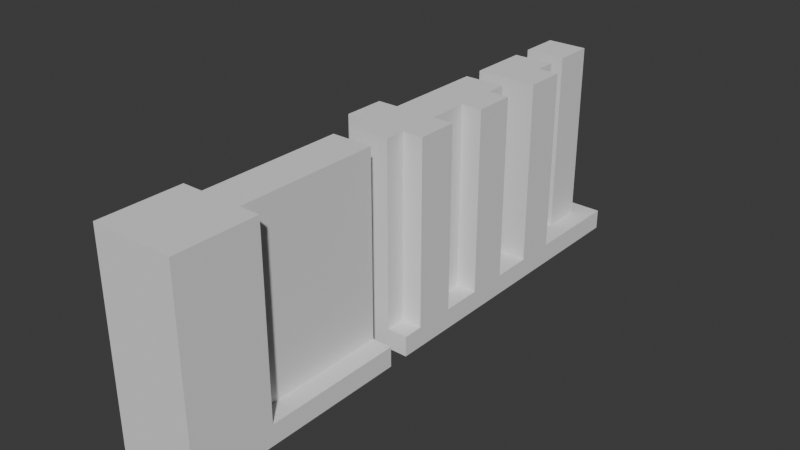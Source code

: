 # Source: walls_001.blend  (saved by Blender 5.1.29; exported with 4.5.12 LTS)
import bpy
from mathutils import Matrix  # noqa: F401  (used for matrix-valued properties, if any)

bpy.ops.wm.read_factory_settings(use_empty=True)
scene = bpy.context.scene
scene.name = 'Scene'

# ---- collections
col_collection = bpy.data.collections.new('Collection'); scene.collection.children.link(col_collection)

# ---- world
world_world = bpy.data.worlds.new('World'); scene.world = world_world
world_world.use_nodes = True; world_world.node_tree.nodes.clear()
_N = world_world.node_tree.nodes; _L = world_world.node_tree.links
n0 = _N.new('ShaderNodeOutputWorld'); n0.name = 'World Output'; n0.location = (200, 100)
n1 = _N.new('ShaderNodeBackground'); n1.name = 'Background'; n1.location = (-200, 100)
n1.inputs[0].default_value = (0.05088, 0.05088, 0.05088, 1.0)
_L.new(n1.outputs[0], n0.inputs[0])
n0.is_active_output = True
world_world.color = (0.05088, 0.05088, 0.05088)
world_world.sun_shadow_jitter_overblur = 0.0

# ---- meshes
me_cube_001 = bpy.data.meshes.new('Cube.001')
me_cube_001.from_pydata([(-0.5, -0.5, -0.5), (-0.5, -0.5, 2.0), (-0.5, 0.5, -0.5), (-0.5, 0.5, 2.0), (0.5, -0.5, -0.5), (0.5, -0.5, 2.0), (0.5, 0.5, -0.5), (0.5, 0.5, 2.0)], [], [(0, 1, 3, 2), (2, 3, 7, 6), (6, 7, 5, 4), (4, 5, 1, 0), (2, 6, 4, 0), (7, 3, 1, 5)])
_uv = me_cube_001.uv_layers.new(name='UVMap')
_uv.uv.foreach_set('vector', [0.375, 0.0, 0.625, 0.0, 0.625, 0.25, 0.375, 0.25, 0.375, 0.25, 0.625, 0.25, 0.625, 0.5, 0.375, 0.5, 0.375, 0.5, 0.625, 0.5, 0.625, 0.75, 0.375, 0.75, 0.375, 0.75, 0.625, 0.75, 0.625, 1.0, 0.375, 1.0, 0.125, 0.5, 0.375, 0.5, 0.375, 0.75, 0.125, 0.75, 0.625, 0.5, 0.875, 0.5, 0.875, 0.75, 0.625, 0.75])
me_cube_001.update()
me_cube_002 = bpy.data.meshes.new('Cube.002')
me_cube_002.from_pydata([(-0.25, -0.5, -0.5), (-0.25, -0.5, 2.0), (-0.25, 0.25, -0.5), (-0.25, 0.25, 2.0), (0.25, -0.5, -0.5), (0.25, -0.5, 2.0), (0.25, 0.25, -0.5), (0.25, 0.25, 2.0), (-0.25, -0.5, -0.25), (-0.25, 0.25, -0.25), (0.25, 0.25, -0.25), (0.25, -0.5, -0.25), (-0.5, 0.25, -0.5), (-0.5, -0.5, -0.5), (-0.5, 0.25, -0.25), (-0.5, -0.5, -0.25), (0.5, 0.25, -0.25), (0.5, 0.25, -0.5), (0.5, -0.5, -0.5), (0.5, -0.5, -0.25)], [], [(8, 1, 3, 9), (9, 3, 7, 10), (10, 7, 5, 11), (11, 5, 1, 8), (2, 6, 4, 0), (7, 3, 1, 5), (4, 11, 8, 0), (6, 10, 16, 17), (2, 9, 10, 6), (2, 0, 13, 12), (13, 15, 14, 12), (9, 2, 12, 14), (0, 8, 15, 13), (8, 9, 14, 15), (17, 16, 19, 18), (10, 11, 19, 16), (11, 4, 18, 19), (4, 6, 17, 18)])
_uv = me_cube_002.uv_layers.new(name='UVMap')
_uv.uv.foreach_set('vector', [0.249, 0.499, 0.249, 0.001001, 0.001001, 0.001001, 0.001001, 0.499, 0.001001, 0.749, 0.499, 0.749, 0.499, 0.501, 0.001001, 0.501, 0.499, 0.499, 0.499, 0.001001, 0.251, 0.001001, 0.251, 0.499, 0.001001, 0.999, 0.499, 0.999, 0.499, 0.751, 0.001001, 0.751, 0.749, 0.001001, 0.501, 0.001001, 0.501, 0.249, 0.749, 0.249, 0.749, 0.251, 0.501, 0.251, 0.501, 0.499, 0.749, 0.499, 0.624, 0.501, 0.501, 0.501, 0.501, 0.749, 0.624, 0.749, 0.874, 0.751, 0.751, 0.751, 0.751, 0.874, 0.874, 0.874, 0.874, 0.624, 0.874, 0.501, 0.626, 0.501, 0.626, 0.624, 0.874, 0.249, 0.874, 0.001001, 0.751, 0.001001, 0.751, 0.249, 0.749, 0.874, 0.749, 0.751, 0.501, 0.751, 0.501, 0.874, 0.999, 0.251, 0.876, 0.251, 0.876, 0.374, 0.999, 0.374, 0.999, 0.376, 0.876, 0.376, 0.876, 0.499, 0.999, 0.499, 0.874, 0.499, 0.874, 0.251, 0.751, 0.251, 0.751, 0.499, 0.874, 0.749, 0.874, 0.626, 0.626, 0.626, 0.626, 0.749, 0.999, 0.249, 0.999, 0.001001, 0.876, 0.001001, 0.876, 0.249, 0.999, 0.501, 0.876, 0.501, 0.876, 0.624, 0.999, 0.624, 0.501, 0.999, 0.749, 0.999, 0.749, 0.876, 0.501, 0.876])
me_cube_002.update()
me_cube_003 = bpy.data.meshes.new('Cube.003')
me_cube_003.from_pydata([(-0.25, -0.5, -0.5), (-0.25, -0.5, 2.0), (-0.25, 0.5, -0.5), (-0.25, 0.5, 2.0), (0.25, -0.5, -0.5), (0.25, -0.5, 2.0), (0.25, 0.5, -0.5), (0.25, 0.5, 2.0), (-0.25, -0.5, -0.25), (-0.25, 0.5, -0.25), (0.25, 0.5, -0.25), (0.25, -0.5, -0.25), (-0.5, 0.5, -0.5), (-0.5, -0.5, -0.5), (-0.5, 0.5, -0.25), (-0.5, -0.5, -0.25), (0.5, 0.5, -0.25), (0.5, 0.5, -0.5), (0.5, -0.5, -0.5), (0.5, -0.5, -0.25)], [], [(8, 1, 3, 9), (9, 3, 7, 10), (10, 7, 5, 11), (11, 5, 1, 8), (2, 6, 4, 0), (7, 3, 1, 5), (4, 11, 8, 0), (6, 10, 16, 17), (2, 9, 10, 6), (2, 0, 13, 12), (13, 15, 14, 12), (9, 2, 12, 14), (0, 8, 15, 13), (8, 9, 14, 15), (17, 16, 19, 18), (10, 11, 19, 16), (11, 4, 18, 19), (4, 6, 17, 18)])
_uv = me_cube_003.uv_layers.new(name='UVMap')
_uv.uv.foreach_set('vector', [0.2847, 0.5704, 0.2847, 0.001001, 0.001001, 0.001001, 0.001001, 0.5704, 0.001001, 0.7133, 0.5704, 0.7133, 0.5704, 0.5724, 0.001001, 0.5724, 0.5704, 0.5704, 0.5704, 0.001001, 0.2867, 0.001001, 0.2867, 0.5704, 0.001001, 0.8561, 0.5704, 0.8561, 0.5704, 0.7153, 0.001001, 0.7153, 0.7133, 0.001001, 0.5724, 0.001001, 0.5724, 0.2847, 0.7133, 0.2847, 0.8561, 0.4276, 0.8561, 0.2867, 0.5724, 0.2867, 0.5724, 0.4276, 0.999, 0.001001, 0.8581, 0.001001, 0.8581, 0.1419, 0.999, 0.1419, 0.999, 0.1439, 0.8581, 0.1439, 0.8581, 0.2847, 0.999, 0.2847, 0.999, 0.2867, 0.8581, 0.2867, 0.8581, 0.4276, 0.999, 0.4276, 0.7133, 0.7133, 0.7133, 0.4296, 0.5724, 0.4296, 0.5724, 0.7133, 0.8561, 0.8561, 0.8561, 0.7153, 0.5724, 0.7153, 0.5724, 0.8561, 0.999, 0.4296, 0.8581, 0.4296, 0.8581, 0.5704, 0.999, 0.5704, 0.999, 0.5724, 0.8581, 0.5724, 0.8581, 0.7133, 0.999, 0.7133, 0.8561, 0.2847, 0.8561, 0.001001, 0.7153, 0.001001, 0.7153, 0.2847, 0.2847, 0.999, 0.2847, 0.8581, 0.001001, 0.8581, 0.001001, 0.999, 0.8561, 0.7133, 0.8561, 0.4296, 0.7153, 0.4296, 0.7153, 0.7133, 0.7133, 0.8581, 0.5724, 0.8581, 0.5724, 0.999, 0.7133, 0.999, 0.2867, 0.999, 0.5704, 0.999, 0.5704, 0.8581, 0.2867, 0.8581])
me_cube_003.update()
me_cube_005 = bpy.data.meshes.new('Cube.005')
me_cube_005.from_pydata([(-0.25, -0.5, 2.0), (-0.25, 0.5, 2.0), (0.25, -0.5, 2.0), (0.25, 0.5, 2.0), (-0.25, -0.5, -0.25), (-0.25, 0.5, -0.25), (0.25, 0.5, -0.25), (0.25, -0.5, -0.25), (-0.5, 0.5, -0.5), (-0.5, -0.5, -0.5), (-0.5, 0.5, -0.25), (-0.5, -0.5, -0.25), (0.5, 0.5, -0.25), (0.5, 0.5, -0.5), (0.5, -0.5, -0.5), (0.5, -0.5, -0.25), (0.25, -0.25, 2.0), (0.25, -0.25, -0.25), (0.5, -0.25, -0.25), (0.25, 0.25, 2.0), (0.25, 0.25, -0.25), (0.5, 0.25, -0.25), (0.5, 0.25, 2.0), (0.5, -0.25, 2.0)], [], [(5, 1, 3, 6), (17, 16, 2, 7), (7, 2, 0, 4), (8, 10, 12, 13), (17, 7, 15, 18), (9, 14, 15, 11), (19, 16, 23, 22), (6, 3, 19, 20), (1, 0, 2, 3), (13, 12, 15, 14), (6, 20, 21, 12), (9, 8, 13, 14), (10, 8, 9, 11), (10, 11, 4, 5), (4, 0, 1, 5), (21, 22, 23, 18), (20, 19, 22, 21), (17, 20, 21, 18), (16, 17, 18, 23)])
_uv = me_cube_005.uv_layers.new(name='UVMap')
_uv.uv.foreach_set('vector', [0.374, 0.499, 0.374, 0.001001, 0.251, 0.001001, 0.251, 0.499, 0.001001, 0.624, 0.499, 0.624, 0.499, 0.501, 0.001001, 0.501, 0.499, 0.499, 0.499, 0.001001, 0.376, 0.001001, 0.376, 0.499, 0.874, 0.374, 0.874, 0.251, 0.626, 0.251, 0.626, 0.374, 0.874, 0.751, 0.751, 0.751, 0.751, 0.874, 0.874, 0.874, 0.749, 0.624, 0.749, 0.376, 0.626, 0.376, 0.626, 0.624, 0.999, 0.001001, 0.876, 0.001001, 0.876, 0.124, 0.999, 0.124, 0.001001, 0.749, 0.499, 0.749, 0.499, 0.626, 0.001001, 0.626, 0.874, 0.249, 0.874, 0.001001, 0.751, 0.001001, 0.751, 0.249, 0.749, 0.874, 0.749, 0.751, 0.501, 0.751, 0.501, 0.874, 0.999, 0.126, 0.876, 0.126, 0.876, 0.249, 0.999, 0.249, 0.749, 0.001001, 0.501, 0.001001, 0.501, 0.249, 0.749, 0.249, 0.874, 0.376, 0.751, 0.376, 0.751, 0.624, 0.874, 0.624, 0.626, 0.749, 0.874, 0.749, 0.874, 0.626, 0.626, 0.626, 0.249, 0.499, 0.249, 0.001001, 0.001001, 0.001001, 0.001001, 0.499, 0.001001, 0.874, 0.499, 0.874, 0.499, 0.751, 0.001001, 0.751, 0.624, 0.749, 0.624, 0.251, 0.501, 0.251, 0.501, 0.749, 0.999, 0.251, 0.876, 0.251, 0.876, 0.374, 0.999, 0.374, 0.001001, 0.999, 0.499, 0.999, 0.499, 0.876, 0.001001, 0.876])
me_cube_005.update()
me_cube_006 = bpy.data.meshes.new('Cube.006')
me_cube_006.from_pydata([(-0.25, -0.5, -0.5), (-0.25, -0.5, 2.0), (-0.25, 0.5, -0.5), (-0.25, 0.5, 2.0), (0.25, -0.5, -0.5), (0.25, -0.5, 2.0), (0.25, 0.5, -0.5), (0.25, 0.5, 2.0), (-0.25, -0.5, -0.25), (-0.25, 0.5, -0.25), (0.25, 0.5, -0.25), (0.25, -0.5, -0.25), (-0.5, 0.5, -0.5), (-0.5, -0.5, -0.5), (-0.5, 0.5, -0.25), (-0.5, -0.5, -0.25), (0.5, 0.5, -0.25), (0.5, 0.5, -0.5), (0.5, -0.5, -0.5), (0.5, -0.5, -0.25), (-0.25, -0.25, -0.5), (-0.25, -0.25, 2.0), (0.25, -0.25, -0.5), (0.25, -0.25, 2.0), (0.25, -0.25, -0.25), (-0.25, -0.25, -0.25), (-0.5, -0.25, -0.5), (-0.5, -0.25, -0.25), (0.5, -0.25, -0.5), (0.5, -0.25, -0.25), (-0.25, 0.25, 2.0), (0.25, 0.25, -0.5), (-0.25, 0.25, -0.25), (-0.5, 0.25, -0.25), (0.5, 0.25, -0.5), (-0.25, 0.25, -0.5), (0.25, 0.25, 2.0), (0.25, 0.25, -0.25), (-0.5, 0.25, -0.5), (0.5, 0.25, -0.25), (-0.5, -0.25, 2.0), (-0.5, 0.25, 2.0), (0.5, 0.25, 2.0), (0.5, -0.25, 2.0)], [], [(32, 30, 3, 9), (9, 3, 7, 10), (24, 23, 5, 11), (11, 5, 1, 8), (20, 22, 4, 0), (23, 21, 1, 5), (4, 11, 8, 0), (6, 10, 16, 17), (2, 9, 10, 6), (20, 0, 13, 26), (38, 33, 14, 12), (9, 2, 12, 14), (0, 8, 15, 13), (32, 9, 14, 33), (28, 29, 19, 18), (24, 11, 19, 29), (11, 4, 18, 19), (31, 6, 17, 34), (4, 22, 28, 18), (30, 32, 33, 41), (34, 39, 29, 28), (8, 25, 27, 15), (13, 15, 27, 26), (35, 20, 26, 38), (36, 30, 21, 23), (35, 31, 22, 20), (36, 23, 43, 42), (8, 1, 21, 25), (10, 7, 36, 37), (2, 6, 31, 35), (7, 3, 30, 36), (2, 35, 38, 12), (17, 16, 39, 34), (10, 37, 39, 16), (22, 31, 34, 28), (27, 40, 41, 33), (26, 27, 33, 38), (25, 21, 40, 27), (32, 25, 27, 33), (21, 30, 41, 40), (39, 42, 43, 29), (37, 36, 42, 39), (24, 37, 39, 29), (23, 24, 29, 43)])
_uv = me_cube_006.uv_layers.new(name='UVMap')
_uv.uv.foreach_set('vector', [0.6354, 0.3626, 0.6354, 0.001001, 0.5465, 0.001001, 0.5465, 0.3626, 0.001001, 0.1808, 0.3626, 0.1808, 0.3626, 0.001001, 0.001001, 0.001001, 0.7263, 0.3626, 0.7263, 0.001001, 0.6374, 0.001001, 0.6374, 0.3626, 0.001001, 0.3626, 0.3626, 0.3626, 0.3626, 0.1828, 0.001001, 0.1828, 0.2717, 0.7263, 0.2717, 0.5465, 0.1828, 0.5465, 0.1828, 0.7263, 0.4555, 0.6354, 0.6354, 0.6354, 0.6354, 0.5465, 0.4555, 0.5465, 0.3626, 0.5465, 0.2737, 0.5465, 0.2737, 0.7263, 0.3626, 0.7263, 0.999, 0.001001, 0.9101, 0.001001, 0.9101, 0.08991, 0.999, 0.08991, 0.6354, 0.7263, 0.6354, 0.6374, 0.4555, 0.6374, 0.4555, 0.7263, 0.08991, 0.9101, 0.001001, 0.9101, 0.001001, 0.999, 0.08991, 0.999, 0.1808, 0.9101, 0.09191, 0.9101, 0.09191, 0.999, 0.1808, 0.999, 0.999, 0.09191, 0.9101, 0.09191, 0.9101, 0.1808, 0.999, 0.1808, 0.2717, 0.9101, 0.1828, 0.9101, 0.1828, 0.999, 0.2717, 0.999, 0.999, 0.1828, 0.9101, 0.1828, 0.9101, 0.2717, 0.999, 0.2717, 0.3626, 0.9101, 0.2737, 0.9101, 0.2737, 0.999, 0.3626, 0.999, 0.999, 0.2737, 0.9101, 0.2737, 0.9101, 0.3626, 0.999, 0.3626, 0.999, 0.3646, 0.9101, 0.3646, 0.9101, 0.4535, 0.999, 0.4535, 0.4535, 0.9101, 0.3646, 0.9101, 0.3646, 0.999, 0.4535, 0.999, 0.5445, 0.9101, 0.4555, 0.9101, 0.4555, 0.999, 0.5445, 0.999, 0.4535, 0.7263, 0.4535, 0.3646, 0.3646, 0.3646, 0.3646, 0.7263, 0.9081, 0.08991, 0.9081, 0.001001, 0.7283, 0.001001, 0.7283, 0.08991, 0.999, 0.4555, 0.9101, 0.4555, 0.9101, 0.5445, 0.999, 0.5445, 0.999, 0.5465, 0.9101, 0.5465, 0.9101, 0.6354, 0.999, 0.6354, 0.8172, 0.2717, 0.8172, 0.09191, 0.7283, 0.09191, 0.7283, 0.2717, 0.6354, 0.3646, 0.4555, 0.3646, 0.4555, 0.5445, 0.6354, 0.5445, 0.1808, 0.5465, 0.001001, 0.5465, 0.001001, 0.7263, 0.1808, 0.7263, 0.7283, 0.3626, 0.9081, 0.3626, 0.9081, 0.2737, 0.7283, 0.2737, 0.7263, 0.7263, 0.7263, 0.3646, 0.6374, 0.3646, 0.6374, 0.7263, 0.001001, 0.8172, 0.3626, 0.8172, 0.3626, 0.7283, 0.001001, 0.7283, 0.8172, 0.5445, 0.8172, 0.3646, 0.7283, 0.3646, 0.7283, 0.5445, 0.7283, 0.6354, 0.9081, 0.6354, 0.9081, 0.5465, 0.7283, 0.5465, 0.6354, 0.9101, 0.5465, 0.9101, 0.5465, 0.999, 0.6354, 0.999, 0.7263, 0.9101, 0.6374, 0.9101, 0.6374, 0.999, 0.7263, 0.999, 0.999, 0.6374, 0.9101, 0.6374, 0.9101, 0.7263, 0.999, 0.7263, 0.8172, 0.8172, 0.8172, 0.6374, 0.7283, 0.6374, 0.7283, 0.8172, 0.001001, 0.5445, 0.3626, 0.5445, 0.3626, 0.3646, 0.001001, 0.3646, 0.9081, 0.09191, 0.8192, 0.09191, 0.8192, 0.2717, 0.9081, 0.2717, 0.3646, 0.8172, 0.7263, 0.8172, 0.7263, 0.7283, 0.3646, 0.7283, 0.9081, 0.5445, 0.9081, 0.3646, 0.8192, 0.3646, 0.8192, 0.5445, 0.7283, 0.9081, 0.9081, 0.9081, 0.9081, 0.8192, 0.7283, 0.8192, 0.5445, 0.3626, 0.5445, 0.001001, 0.3646, 0.001001, 0.3646, 0.3626, 0.001001, 0.9081, 0.3626, 0.9081, 0.3626, 0.8192, 0.001001, 0.8192, 0.9081, 0.8172, 0.9081, 0.6374, 0.8192, 0.6374, 0.8192, 0.8172, 0.3646, 0.9081, 0.7263, 0.9081, 0.7263, 0.8192, 0.3646, 0.8192])
me_cube_006.update()
me_cube_007 = bpy.data.meshes.new('Cube.007')
me_cube_007.from_pydata([(-0.25, -0.5, -0.5), (-0.25, 0.5, -0.5), (-0.25, 0.5, 2.0), (0.25, -0.5, -0.5), (0.25, 0.5, -0.5), (0.25, 0.5, 2.0), (-0.25, -0.5, -0.25), (-0.25, 0.5, -0.25), (0.25, 0.5, -0.25), (0.25, -0.5, -0.25), (-0.5, 0.5, -0.5), (-0.5, -0.5, -0.5), (-0.5, 0.5, -0.25), (-0.5, -0.5, -0.25), (0.5, 0.5, -0.25), (0.5, 0.5, -0.5), (0.5, -0.5, -0.5), (0.5, -0.5, -0.25), (-0.25, -0.25, 2.0), (0.25, -0.25, 2.0), (0.25, -0.25, -0.25), (-0.25, -0.25, -0.25), (-0.5, -0.25, -0.5), (-0.5, -0.25, -0.25), (0.5, -0.25, -0.5), (0.5, -0.25, -0.25), (-0.25, 0.25, 2.0), (-0.25, 0.25, -0.25), (-0.5, 0.25, -0.25), (0.5, 0.25, -0.5), (0.25, 0.25, 2.0), (0.25, 0.25, -0.25), (-0.5, 0.25, -0.5), (0.5, 0.25, -0.25), (0.5, 0.25, 2.0), (0.5, -0.25, 2.0)], [], [(27, 26, 2, 7), (7, 2, 5, 8), (3, 9, 6, 0), (4, 8, 14, 15), (1, 7, 8, 4), (32, 28, 12, 10), (7, 1, 10, 12), (0, 6, 13, 11), (27, 7, 12, 28), (24, 25, 17, 16), (20, 9, 17, 25), (9, 3, 16, 17), (29, 33, 25, 24), (6, 21, 23, 13), (11, 13, 23, 22), (30, 26, 18, 19), (11, 10, 15, 16), (30, 19, 35, 34), (8, 5, 30, 31), (26, 27, 21, 18), (5, 2, 26, 30), (18, 21, 20, 19), (15, 14, 33, 29), (8, 31, 33, 14), (6, 9, 20, 21), (22, 23, 28, 32), (27, 21, 23, 28), (33, 34, 35, 25), (31, 30, 34, 33), (20, 31, 33, 25), (19, 20, 25, 35)])
_uv = me_cube_007.uv_layers.new(name='UVMap')
_uv.uv.foreach_set('vector', [0.401, 0.499, 0.799, 0.499, 0.799, 0.401, 0.401, 0.401, 0.599, 0.399, 0.599, 0.001001, 0.401, 0.001001, 0.401, 0.399, 0.799, 0.599, 0.799, 0.501, 0.601, 0.501, 0.601, 0.599, 0.899, 0.801, 0.801, 0.801, 0.801, 0.899, 0.899, 0.899, 0.899, 0.001001, 0.801, 0.001001, 0.801, 0.199, 0.899, 0.199, 0.999, 0.001001, 0.901, 0.001001, 0.901, 0.099, 0.999, 0.099, 0.999, 0.101, 0.901, 0.101, 0.901, 0.199, 0.999, 0.199, 0.999, 0.201, 0.901, 0.201, 0.901, 0.299, 0.999, 0.299, 0.999, 0.301, 0.901, 0.301, 0.901, 0.399, 0.999, 0.399, 0.999, 0.401, 0.901, 0.401, 0.901, 0.499, 0.999, 0.499, 0.999, 0.501, 0.901, 0.501, 0.901, 0.599, 0.999, 0.599, 0.999, 0.601, 0.901, 0.601, 0.901, 0.699, 0.999, 0.699, 0.799, 0.699, 0.799, 0.601, 0.601, 0.601, 0.601, 0.699, 0.699, 0.901, 0.601, 0.901, 0.601, 0.999, 0.699, 0.999, 0.799, 0.901, 0.701, 0.901, 0.701, 0.999, 0.799, 0.999, 0.599, 0.501, 0.401, 0.501, 0.401, 0.699, 0.599, 0.699, 0.399, 0.001001, 0.001001, 0.001001, 0.001001, 0.399, 0.399, 0.399, 0.899, 0.399, 0.899, 0.201, 0.801, 0.201, 0.801, 0.399, 0.401, 0.799, 0.799, 0.799, 0.799, 0.701, 0.401, 0.701, 0.199, 0.799, 0.199, 0.401, 0.001001, 0.401, 0.001001, 0.799, 0.001001, 0.999, 0.199, 0.999, 0.199, 0.901, 0.001001, 0.901, 0.799, 0.399, 0.799, 0.001001, 0.601, 0.001001, 0.601, 0.399, 0.999, 0.701, 0.901, 0.701, 0.901, 0.799, 0.999, 0.799, 0.999, 0.801, 0.901, 0.801, 0.901, 0.899, 0.999, 0.899, 0.201, 0.999, 0.399, 0.999, 0.399, 0.901, 0.201, 0.901, 0.899, 0.401, 0.801, 0.401, 0.801, 0.599, 0.899, 0.599, 0.401, 0.999, 0.599, 0.999, 0.599, 0.901, 0.401, 0.901, 0.399, 0.799, 0.399, 0.401, 0.201, 0.401, 0.201, 0.799, 0.001001, 0.899, 0.399, 0.899, 0.399, 0.801, 0.001001, 0.801, 0.899, 0.799, 0.899, 0.601, 0.801, 0.601, 0.801, 0.799, 0.401, 0.899, 0.799, 0.899, 0.799, 0.801, 0.401, 0.801])
me_cube_007.update()
me_cube_008 = bpy.data.meshes.new('Cube.008')
me_cube_008.from_pydata([(-0.25, -0.5, -0.25), (-0.25, 0.5, -0.25), (0.25, 0.5, -0.25), (0.25, -0.5, -0.25), (-0.5, 0.5, -0.5), (-0.5, -0.5, -0.5), (-0.5, 0.5, -0.25), (-0.5, -0.5, -0.25), (0.5, 0.5, -0.25), (0.5, 0.5, -0.5), (0.5, -0.5, -0.5), (0.5, -0.5, -0.25), (-0.25, -0.25, 2.0), (0.25, -0.25, 2.0), (0.25, -0.25, -0.25), (-0.25, -0.25, -0.25), (-0.5, -0.25, -0.25), (0.5, -0.25, -0.25), (-0.25, 0.25, 2.0), (-0.25, 0.25, -0.25), (-0.5, 0.25, -0.25), (0.25, 0.25, 2.0), (0.25, 0.25, -0.25), (0.5, 0.25, -0.25)], [], [(19, 1, 6, 20), (14, 3, 11, 17), (6, 4, 5, 7), (0, 15, 16, 7), (8, 9, 4, 6), (21, 18, 12, 13), (1, 19, 22, 2), (18, 19, 15, 12), (12, 15, 14, 13), (11, 10, 9, 8), (2, 22, 23, 8), (0, 3, 14, 15), (7, 5, 10, 11), (19, 15, 16, 20), (5, 4, 9, 10), (13, 14, 22, 21), (14, 22, 23, 17), (18, 21, 22, 19)])
_uv = me_cube_008.uv_layers.new(name='UVMap')
_uv.uv.foreach_set('vector', [0.5546, 0.8899, 0.4454, 0.8899, 0.4454, 0.999, 0.5546, 0.999, 0.6657, 0.8899, 0.5566, 0.8899, 0.5566, 0.999, 0.6657, 0.999, 0.7768, 0.001001, 0.6677, 0.001001, 0.6677, 0.4434, 0.7768, 0.4434, 0.7768, 0.8899, 0.6677, 0.8899, 0.6677, 0.999, 0.7768, 0.999, 0.8879, 0.7768, 0.8879, 0.6677, 0.4454, 0.6677, 0.4454, 0.7768, 0.999, 0.001001, 0.7788, 0.001001, 0.7788, 0.2212, 0.999, 0.2212, 0.8879, 0.2232, 0.7788, 0.2232, 0.7788, 0.4434, 0.8879, 0.4434, 0.001001, 0.6657, 0.4434, 0.6657, 0.4434, 0.4454, 0.001001, 0.4454, 0.6657, 0.4434, 0.6657, 0.001001, 0.4454, 0.001001, 0.4454, 0.4434, 0.8879, 0.8879, 0.8879, 0.7788, 0.4454, 0.7788, 0.4454, 0.8879, 0.8879, 0.8899, 0.7788, 0.8899, 0.7788, 0.999, 0.8879, 0.999, 0.999, 0.4434, 0.999, 0.2232, 0.8899, 0.2232, 0.8899, 0.4434, 0.4434, 0.999, 0.4434, 0.8899, 0.001001, 0.8899, 0.001001, 0.999, 0.999, 0.6657, 0.999, 0.4454, 0.8899, 0.4454, 0.8899, 0.6657, 0.4434, 0.001001, 0.001001, 0.001001, 0.001001, 0.4434, 0.4434, 0.4434, 0.001001, 0.8879, 0.4434, 0.8879, 0.4434, 0.6677, 0.001001, 0.6677, 0.999, 0.8879, 0.999, 0.6677, 0.8899, 0.6677, 0.8899, 0.8879, 0.8879, 0.6657, 0.8879, 0.4454, 0.4454, 0.4454, 0.4454, 0.6657])
me_cube_008.update()

# ---- objects
ob_cube = bpy.data.objects.new('Cube', me_cube_001)
ob_end = bpy.data.objects.new('end', me_cube_002)
ob_wall = bpy.data.objects.new('wall', me_cube_003)
ob_t = bpy.data.objects.new('t', me_cube_005)
ob_x = bpy.data.objects.new('x', me_cube_006)
ob_l = bpy.data.objects.new('l', me_cube_007)
ob_p = bpy.data.objects.new('p', me_cube_008)

# ---- transforms, parenting, visibility, modifiers, constraints
ob_cube.location = (0.0, -8.0, 0.5)
ob_end.location = (0.0, -6.0, 0.5)
ob_wall.location = (0.0, -7.0, 0.5)
ob_t.location = (0.0, -4.0, 0.5)
ob_x.location = (0.0, -5.0, 0.5)
ob_l.location = (0.0, -3.0, 0.5)
ob_p.location = (0.0, -2.0, 0.5)

# ---- collection membership
col_collection.objects.link(ob_cube)
col_collection.objects.link(ob_end)
col_collection.objects.link(ob_wall)
col_collection.objects.link(ob_t)
col_collection.objects.link(ob_x)
col_collection.objects.link(ob_l)
col_collection.objects.link(ob_p)

# ---- scene / render settings (as saved in the file)
scene.frame_start = 1; scene.frame_end = 250; scene.frame_set(3)
scene.render.engine = 'BLENDER_EEVEE_NEXT'
scene.render.bake_bias = 0.0
scene.render.bake_samples = 0
scene.cycles.sampling_pattern = 'TABULATED_SOBOL'
scene.eevee.use_volume_custom_range = False
bpy.context.view_layer.update()

# ---- added for rendering (the .blend has no active camera and no usable light): camera, sun
cam_auto = bpy.data.cameras.new('AutoCamera')
cam_auto.lens = 50.0
cam_auto.sensor_width = 36.0
cam_auto.clip_end = 1000.0
ob_auto_camera = bpy.data.objects.new('AutoCamera', cam_auto)
scene.collection.objects.link(ob_auto_camera)
ob_auto_camera.location = (6.93918, -13.327, 6.80135)
ob_auto_camera.rotation_euler = (1.09748, -7.21219e-08, 0.694738)
scene.camera = ob_auto_camera
light_auto_sun = bpy.data.lights.new('AutoSun', 'SUN')
light_auto_sun.energy = 3.0
light_auto_sun.angle = 0.0523599
ob_auto_sun = bpy.data.objects.new('AutoSun', light_auto_sun)
scene.collection.objects.link(ob_auto_sun)
ob_auto_sun.rotation_euler = (0.872665, 0.174533, 0.523599)
bpy.context.view_layer.update()
